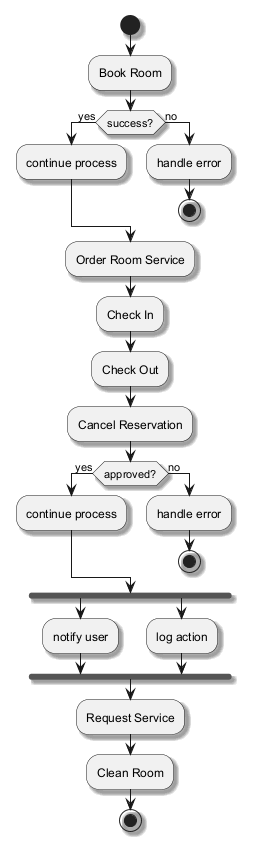

The diagram above was rendered by PlantUML. Its source (embedded in the PNG):
@startuml
skinparam monochrome true
skinparam shadowing true
start
:Book Room;
if (success?) then (yes)
:continue process;
else (no)
:handle error;
stop
endif
:Order Room Service;
:Check In;
:Check Out;
:Cancel Reservation;
if (approved?) then (yes)
:continue process;
else (no)
:handle error;
stop
endif
fork
:notify user;
fork again
:log action;
end fork
:Request Service;
:Clean Room;
stop
@enduml